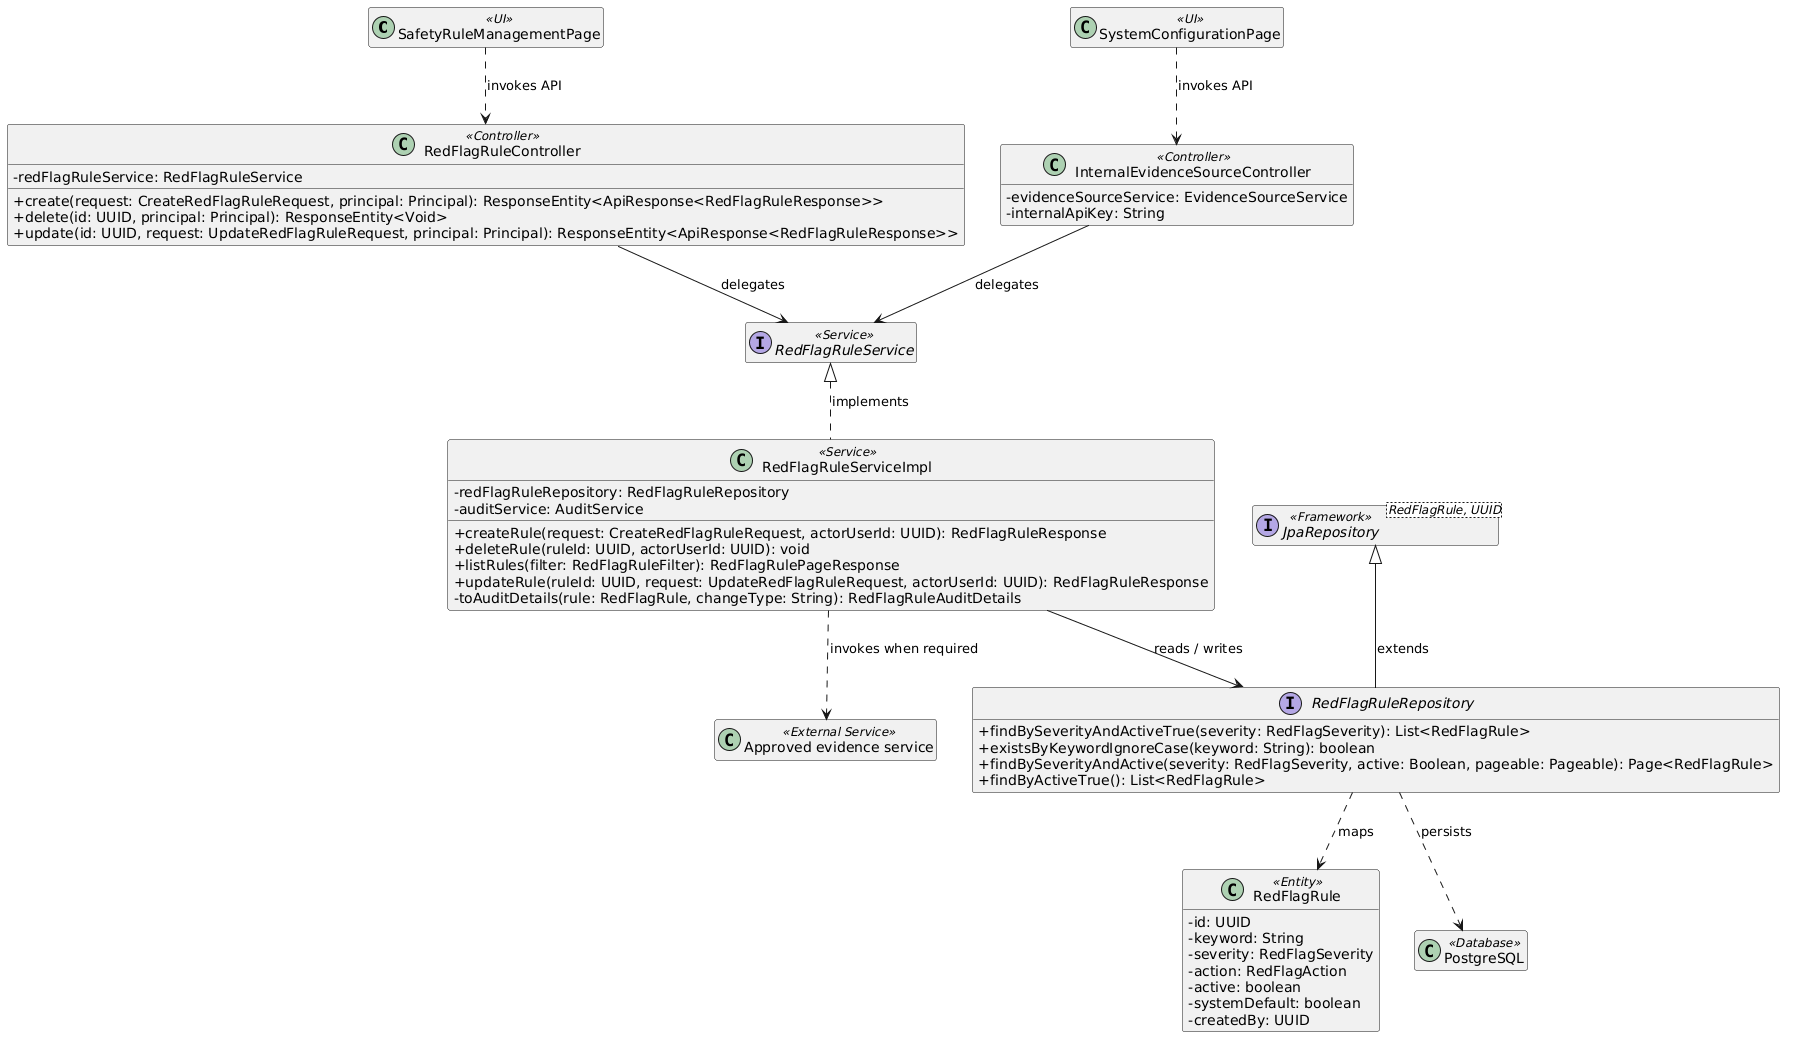

The diagram above was rendered by PlantUML. Its source (embedded in the PNG):
@startuml
skinparam classAttributeIconSize 0
hide empty members

class "SafetyRuleManagementPage" as UI1 <<UI>>
class "SystemConfigurationPage" as UI2 <<UI>>
class "RedFlagRuleController" as Controller1 <<Controller>> {
  - redFlagRuleService: RedFlagRuleService
  + create(request: CreateRedFlagRuleRequest, principal: Principal): ResponseEntity<ApiResponse<RedFlagRuleResponse>>
  + delete(id: UUID, principal: Principal): ResponseEntity<Void>
  + update(id: UUID, request: UpdateRedFlagRuleRequest, principal: Principal): ResponseEntity<ApiResponse<RedFlagRuleResponse>>
}
class "InternalEvidenceSourceController" as Controller2 <<Controller>> {
  - evidenceSourceService: EvidenceSourceService
  - internalApiKey: String
}
class "RedFlagRuleServiceImpl" as Service1 <<Service>> {
  - redFlagRuleRepository: RedFlagRuleRepository
  - auditService: AuditService
  + createRule(request: CreateRedFlagRuleRequest, actorUserId: UUID): RedFlagRuleResponse
  + deleteRule(ruleId: UUID, actorUserId: UUID): void
  + listRules(filter: RedFlagRuleFilter): RedFlagRulePageResponse
  + updateRule(ruleId: UUID, request: UpdateRedFlagRuleRequest, actorUserId: UUID): RedFlagRuleResponse
  - toAuditDetails(rule: RedFlagRule, changeType: String): RedFlagRuleAuditDetails
}
interface "RedFlagRuleService" as Service1Contract <<Service>>
interface "RedFlagRuleRepository" as Repository1 {
  + findBySeverityAndActiveTrue(severity: RedFlagSeverity): List<RedFlagRule>
  + existsByKeywordIgnoreCase(keyword: String): boolean
  + findBySeverityAndActive(severity: RedFlagSeverity, active: Boolean, pageable: Pageable): Page<RedFlagRule>
  + findByActiveTrue(): List<RedFlagRule>
}
class "RedFlagRule" as Entity1 <<Entity>> {
  - id: UUID
  - keyword: String
  - severity: RedFlagSeverity
  - action: RedFlagAction
  - active: boolean
  - systemDefault: boolean
  - createdBy: UUID
}
interface "JpaRepository<RedFlagRule, UUID>" as Repository1Base <<Framework>>
class "PostgreSQL" as DB <<Database>>
class "Approved evidence service" as External <<External Service>>

Service1Contract <|.. Service1 : implements
Repository1Base <|-- Repository1 : extends
UI1 ..> Controller1 : invokes API
UI2 ..> Controller2 : invokes API
Controller1 --> Service1Contract : delegates
Controller2 --> Service1Contract : delegates
Service1 --> Repository1 : reads / writes
Repository1 ..> Entity1 : maps
Repository1 ..> DB : persists
Service1 ..> External : invokes when required
@enduml